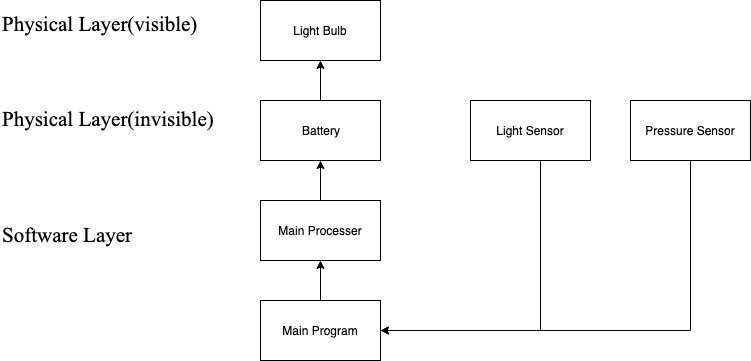

The diagram above was exported from draw.io. Its source (the exported page's mxGraphModel, read from the mxfile embedded in the PNG):
<mxGraphModel dx="946" dy="473" grid="1" gridSize="10" guides="1" tooltips="1" connect="1" arrows="1" fold="1" page="1" pageScale="1" pageWidth="827" pageHeight="1169" math="0" shadow="0">
  <root>
    <mxCell id="0" />
    <mxCell id="1" parent="0" />
    <mxCell id="gWyhtmfSeglj4-afrYT2-1" value="Light Bulb" style="rounded=0;whiteSpace=wrap;html=1;" vertex="1" parent="1">
      <mxGeometry x="280" y="90" width="120" height="60" as="geometry" />
    </mxCell>
    <mxCell id="gWyhtmfSeglj4-afrYT2-2" value="&lt;font style=&quot;font-size: 21px&quot; face=&quot;Times New Roman&quot;&gt;Physical Layer(visible)&lt;/font&gt;" style="text;html=1;resizable=0;points=[];autosize=1;align=left;verticalAlign=top;spacingTop=-4;" vertex="1" parent="1">
      <mxGeometry x="20" y="99" width="210" height="20" as="geometry" />
    </mxCell>
    <mxCell id="gWyhtmfSeglj4-afrYT2-8" style="edgeStyle=orthogonalEdgeStyle;rounded=0;orthogonalLoop=1;jettySize=auto;html=1;exitX=0.5;exitY=0;exitDx=0;exitDy=0;entryX=0.5;entryY=1;entryDx=0;entryDy=0;" edge="1" parent="1" source="gWyhtmfSeglj4-afrYT2-3" target="gWyhtmfSeglj4-afrYT2-1">
      <mxGeometry relative="1" as="geometry" />
    </mxCell>
    <mxCell id="gWyhtmfSeglj4-afrYT2-3" value="Battery" style="rounded=0;whiteSpace=wrap;html=1;" vertex="1" parent="1">
      <mxGeometry x="280" y="190" width="120" height="60" as="geometry" />
    </mxCell>
    <mxCell id="gWyhtmfSeglj4-afrYT2-5" value="&lt;font style=&quot;font-size: 21px&quot; face=&quot;Times New Roman&quot;&gt;Physical Layer(invisible)&lt;/font&gt;" style="text;html=1;" vertex="1" parent="1">
      <mxGeometry x="20" y="190" width="140" height="30" as="geometry" />
    </mxCell>
    <mxCell id="gWyhtmfSeglj4-afrYT2-10" style="edgeStyle=orthogonalEdgeStyle;rounded=0;orthogonalLoop=1;jettySize=auto;html=1;entryX=1;entryY=0.5;entryDx=0;entryDy=0;" edge="1" parent="1" source="gWyhtmfSeglj4-afrYT2-7" target="gWyhtmfSeglj4-afrYT2-9">
      <mxGeometry relative="1" as="geometry">
        <mxPoint x="550" y="420" as="targetPoint" />
        <Array as="points">
          <mxPoint x="560" y="420" />
        </Array>
      </mxGeometry>
    </mxCell>
    <mxCell id="gWyhtmfSeglj4-afrYT2-7" value="Light Sensor" style="rounded=0;whiteSpace=wrap;html=1;" vertex="1" parent="1">
      <mxGeometry x="490" y="190" width="120" height="60" as="geometry" />
    </mxCell>
    <mxCell id="gWyhtmfSeglj4-afrYT2-13" style="edgeStyle=orthogonalEdgeStyle;rounded=0;orthogonalLoop=1;jettySize=auto;html=1;exitX=0.5;exitY=0;exitDx=0;exitDy=0;entryX=0.5;entryY=1;entryDx=0;entryDy=0;" edge="1" parent="1" source="gWyhtmfSeglj4-afrYT2-9" target="gWyhtmfSeglj4-afrYT2-11">
      <mxGeometry relative="1" as="geometry" />
    </mxCell>
    <mxCell id="gWyhtmfSeglj4-afrYT2-9" value="Main Program" style="rounded=0;whiteSpace=wrap;html=1;" vertex="1" parent="1">
      <mxGeometry x="280" y="390" width="120" height="60" as="geometry" />
    </mxCell>
    <mxCell id="gWyhtmfSeglj4-afrYT2-14" style="edgeStyle=orthogonalEdgeStyle;rounded=0;orthogonalLoop=1;jettySize=auto;html=1;exitX=0.5;exitY=0;exitDx=0;exitDy=0;entryX=0.5;entryY=1;entryDx=0;entryDy=0;" edge="1" parent="1" source="gWyhtmfSeglj4-afrYT2-11" target="gWyhtmfSeglj4-afrYT2-3">
      <mxGeometry relative="1" as="geometry" />
    </mxCell>
    <mxCell id="gWyhtmfSeglj4-afrYT2-11" value="Main Processer" style="rounded=0;whiteSpace=wrap;html=1;" vertex="1" parent="1">
      <mxGeometry x="280" y="290" width="120" height="60" as="geometry" />
    </mxCell>
    <mxCell id="gWyhtmfSeglj4-afrYT2-16" style="edgeStyle=orthogonalEdgeStyle;rounded=0;orthogonalLoop=1;jettySize=auto;html=1;exitX=0.5;exitY=1;exitDx=0;exitDy=0;" edge="1" parent="1" source="gWyhtmfSeglj4-afrYT2-15">
      <mxGeometry relative="1" as="geometry">
        <mxPoint x="400" y="420" as="targetPoint" />
        <Array as="points">
          <mxPoint x="710" y="420" />
        </Array>
      </mxGeometry>
    </mxCell>
    <mxCell id="gWyhtmfSeglj4-afrYT2-15" value="Pressure Sensor" style="rounded=0;whiteSpace=wrap;html=1;" vertex="1" parent="1">
      <mxGeometry x="650" y="190" width="120" height="60" as="geometry" />
    </mxCell>
    <mxCell id="gWyhtmfSeglj4-afrYT2-17" value="&lt;font style=&quot;font-size: 21px&quot; face=&quot;Times New Roman&quot;&gt;Software Layer&lt;/font&gt;" style="text;html=1;resizable=0;points=[];autosize=1;align=left;verticalAlign=top;spacingTop=-4;" vertex="1" parent="1">
      <mxGeometry x="20" y="310" width="150" height="20" as="geometry" />
    </mxCell>
  </root>
</mxGraphModel>